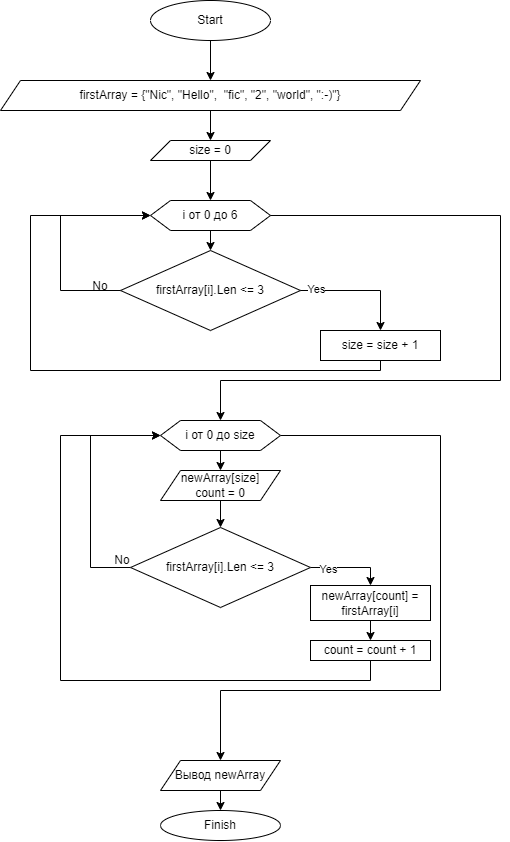

The diagram above was exported from draw.io. Its source (the exported page's mxGraphModel, read from the mxfile embedded in the PNG):
<mxGraphModel dx="1577" dy="737" grid="1" gridSize="10" guides="1" tooltips="1" connect="1" arrows="1" fold="1" page="1" pageScale="1" pageWidth="827" pageHeight="1169" math="0" shadow="0">
  <root>
    <mxCell id="0" />
    <mxCell id="1" parent="0" />
    <mxCell id="IAM51H7PEntNtDkEdso8-1" value="Start" style="ellipse;whiteSpace=wrap;html=1;" vertex="1" parent="1">
      <mxGeometry x="270" width="120" height="40" as="geometry" />
    </mxCell>
    <mxCell id="IAM51H7PEntNtDkEdso8-2" value="firstArray = {&quot;Nic&quot;, &quot;Hello&quot;,&amp;nbsp; &quot;fic&quot;, &quot;2&quot;, &quot;world&quot;, &quot;:-)&quot;}" style="shape=parallelogram;perimeter=parallelogramPerimeter;whiteSpace=wrap;html=1;fixedSize=1;" vertex="1" parent="1">
      <mxGeometry x="120" y="80" width="420" height="30" as="geometry" />
    </mxCell>
    <mxCell id="IAM51H7PEntNtDkEdso8-3" value="" style="endArrow=classic;html=1;rounded=0;edgeStyle=orthogonalEdgeStyle;entryX=0.5;entryY=0;entryDx=0;entryDy=0;exitX=0.5;exitY=1;exitDx=0;exitDy=0;" edge="1" parent="1" source="IAM51H7PEntNtDkEdso8-1" target="IAM51H7PEntNtDkEdso8-2">
      <mxGeometry width="50" height="50" relative="1" as="geometry">
        <mxPoint x="230" y="50" as="sourcePoint" />
        <mxPoint x="140" y="70" as="targetPoint" />
      </mxGeometry>
    </mxCell>
    <mxCell id="IAM51H7PEntNtDkEdso8-8" style="edgeStyle=orthogonalEdgeStyle;rounded=0;orthogonalLoop=1;jettySize=auto;html=1;exitX=0.5;exitY=1;exitDx=0;exitDy=0;" edge="1" parent="1" source="IAM51H7PEntNtDkEdso8-4">
      <mxGeometry relative="1" as="geometry">
        <mxPoint x="330" y="250" as="targetPoint" />
      </mxGeometry>
    </mxCell>
    <mxCell id="IAM51H7PEntNtDkEdso8-4" value="i от 0 до 6" style="shape=hexagon;perimeter=hexagonPerimeter2;whiteSpace=wrap;html=1;fixedSize=1;" vertex="1" parent="1">
      <mxGeometry x="270" y="200" width="120" height="30" as="geometry" />
    </mxCell>
    <mxCell id="IAM51H7PEntNtDkEdso8-5" value="" style="endArrow=classic;html=1;rounded=0;edgeStyle=orthogonalEdgeStyle;exitX=0.5;exitY=1;exitDx=0;exitDy=0;" edge="1" parent="1" source="IAM51H7PEntNtDkEdso8-2">
      <mxGeometry width="50" height="50" relative="1" as="geometry">
        <mxPoint x="150" y="200" as="sourcePoint" />
        <mxPoint x="330" y="140" as="targetPoint" />
      </mxGeometry>
    </mxCell>
    <mxCell id="IAM51H7PEntNtDkEdso8-6" value="firstArray[i].Len &amp;lt;= 3" style="rhombus;whiteSpace=wrap;html=1;" vertex="1" parent="1">
      <mxGeometry x="240" y="250" width="180" height="80" as="geometry" />
    </mxCell>
    <mxCell id="IAM51H7PEntNtDkEdso8-10" style="edgeStyle=orthogonalEdgeStyle;rounded=0;orthogonalLoop=1;jettySize=auto;html=1;entryX=0.5;entryY=0;entryDx=0;entryDy=0;" edge="1" parent="1" source="IAM51H7PEntNtDkEdso8-9" target="IAM51H7PEntNtDkEdso8-4">
      <mxGeometry relative="1" as="geometry" />
    </mxCell>
    <mxCell id="IAM51H7PEntNtDkEdso8-9" value="size = 0" style="shape=parallelogram;perimeter=parallelogramPerimeter;whiteSpace=wrap;html=1;fixedSize=1;" vertex="1" parent="1">
      <mxGeometry x="270" y="140" width="120" height="20" as="geometry" />
    </mxCell>
    <mxCell id="IAM51H7PEntNtDkEdso8-11" value="" style="endArrow=classic;html=1;rounded=0;edgeStyle=orthogonalEdgeStyle;exitX=1;exitY=0.5;exitDx=0;exitDy=0;" edge="1" parent="1" source="IAM51H7PEntNtDkEdso8-6">
      <mxGeometry width="50" height="50" relative="1" as="geometry">
        <mxPoint x="440" y="290" as="sourcePoint" />
        <mxPoint x="500" y="330" as="targetPoint" />
        <Array as="points">
          <mxPoint x="500" y="290" />
        </Array>
      </mxGeometry>
    </mxCell>
    <mxCell id="IAM51H7PEntNtDkEdso8-12" value="Yes" style="edgeLabel;html=1;align=center;verticalAlign=middle;resizable=0;points=[];" vertex="1" connectable="0" parent="IAM51H7PEntNtDkEdso8-11">
      <mxGeometry x="-0.75" y="2" relative="1" as="geometry">
        <mxPoint as="offset" />
      </mxGeometry>
    </mxCell>
    <mxCell id="IAM51H7PEntNtDkEdso8-13" value="size = size + 1" style="rounded=0;whiteSpace=wrap;html=1;" vertex="1" parent="1">
      <mxGeometry x="440" y="330" width="120" height="30" as="geometry" />
    </mxCell>
    <mxCell id="IAM51H7PEntNtDkEdso8-14" value="" style="endArrow=classic;html=1;rounded=0;edgeStyle=orthogonalEdgeStyle;exitX=0.5;exitY=1;exitDx=0;exitDy=0;entryX=0;entryY=0.5;entryDx=0;entryDy=0;" edge="1" parent="1" source="IAM51H7PEntNtDkEdso8-13" target="IAM51H7PEntNtDkEdso8-4">
      <mxGeometry width="50" height="50" relative="1" as="geometry">
        <mxPoint x="450" y="460" as="sourcePoint" />
        <mxPoint x="330" y="240" as="targetPoint" />
        <Array as="points">
          <mxPoint x="500" y="370" />
          <mxPoint x="150" y="370" />
          <mxPoint x="150" y="215" />
        </Array>
      </mxGeometry>
    </mxCell>
    <mxCell id="IAM51H7PEntNtDkEdso8-15" value="" style="endArrow=classic;html=1;rounded=0;edgeStyle=orthogonalEdgeStyle;exitX=0;exitY=0.5;exitDx=0;exitDy=0;entryX=0;entryY=0.5;entryDx=0;entryDy=0;" edge="1" parent="1" source="IAM51H7PEntNtDkEdso8-6" target="IAM51H7PEntNtDkEdso8-4">
      <mxGeometry width="50" height="50" relative="1" as="geometry">
        <mxPoint x="140" y="360" as="sourcePoint" />
        <mxPoint x="210" y="340" as="targetPoint" />
        <Array as="points">
          <mxPoint x="180" y="290" />
          <mxPoint x="180" y="215" />
        </Array>
      </mxGeometry>
    </mxCell>
    <mxCell id="IAM51H7PEntNtDkEdso8-20" value="" style="endArrow=classic;html=1;rounded=0;edgeStyle=orthogonalEdgeStyle;exitX=1;exitY=0.5;exitDx=0;exitDy=0;" edge="1" parent="1" source="IAM51H7PEntNtDkEdso8-4">
      <mxGeometry width="50" height="50" relative="1" as="geometry">
        <mxPoint x="410" y="220" as="sourcePoint" />
        <mxPoint x="340" y="420" as="targetPoint" />
        <Array as="points">
          <mxPoint x="620" y="215" />
          <mxPoint x="620" y="380" />
          <mxPoint x="340" y="380" />
        </Array>
      </mxGeometry>
    </mxCell>
    <mxCell id="IAM51H7PEntNtDkEdso8-35" style="edgeStyle=orthogonalEdgeStyle;rounded=0;orthogonalLoop=1;jettySize=auto;html=1;exitX=1;exitY=0.5;exitDx=0;exitDy=0;" edge="1" parent="1" source="IAM51H7PEntNtDkEdso8-21">
      <mxGeometry relative="1" as="geometry">
        <mxPoint x="340" y="760" as="targetPoint" />
        <Array as="points">
          <mxPoint x="560" y="435" />
          <mxPoint x="560" y="690" />
          <mxPoint x="340" y="690" />
        </Array>
      </mxGeometry>
    </mxCell>
    <mxCell id="IAM51H7PEntNtDkEdso8-21" value="i от 0 до size" style="shape=hexagon;perimeter=hexagonPerimeter2;whiteSpace=wrap;html=1;fixedSize=1;" vertex="1" parent="1">
      <mxGeometry x="280" y="420" width="120" height="30" as="geometry" />
    </mxCell>
    <mxCell id="IAM51H7PEntNtDkEdso8-25" style="edgeStyle=orthogonalEdgeStyle;rounded=0;orthogonalLoop=1;jettySize=auto;html=1;entryX=0.5;entryY=0;entryDx=0;entryDy=0;" edge="1" parent="1" source="IAM51H7PEntNtDkEdso8-22" target="IAM51H7PEntNtDkEdso8-24">
      <mxGeometry relative="1" as="geometry" />
    </mxCell>
    <mxCell id="IAM51H7PEntNtDkEdso8-22" value="newArray[size]&lt;br&gt;count = 0" style="shape=parallelogram;perimeter=parallelogramPerimeter;whiteSpace=wrap;html=1;fixedSize=1;" vertex="1" parent="1">
      <mxGeometry x="280" y="470" width="120" height="30" as="geometry" />
    </mxCell>
    <mxCell id="IAM51H7PEntNtDkEdso8-23" value="" style="endArrow=classic;html=1;rounded=0;edgeStyle=orthogonalEdgeStyle;exitX=0.5;exitY=1;exitDx=0;exitDy=0;" edge="1" parent="1" source="IAM51H7PEntNtDkEdso8-21">
      <mxGeometry width="50" height="50" relative="1" as="geometry">
        <mxPoint x="170" y="480" as="sourcePoint" />
        <mxPoint x="340" y="470" as="targetPoint" />
        <Array as="points">
          <mxPoint x="340" y="470" />
        </Array>
      </mxGeometry>
    </mxCell>
    <mxCell id="IAM51H7PEntNtDkEdso8-28" style="edgeStyle=orthogonalEdgeStyle;rounded=0;orthogonalLoop=1;jettySize=auto;html=1;exitX=1;exitY=0.5;exitDx=0;exitDy=0;entryX=0.5;entryY=0;entryDx=0;entryDy=0;" edge="1" parent="1" source="IAM51H7PEntNtDkEdso8-24" target="IAM51H7PEntNtDkEdso8-26">
      <mxGeometry relative="1" as="geometry">
        <Array as="points">
          <mxPoint x="490" y="567" />
        </Array>
      </mxGeometry>
    </mxCell>
    <mxCell id="IAM51H7PEntNtDkEdso8-30" value="Yes" style="edgeLabel;html=1;align=center;verticalAlign=middle;resizable=0;points=[];" vertex="1" connectable="0" parent="IAM51H7PEntNtDkEdso8-28">
      <mxGeometry x="-0.5726" relative="1" as="geometry">
        <mxPoint y="1" as="offset" />
      </mxGeometry>
    </mxCell>
    <mxCell id="IAM51H7PEntNtDkEdso8-32" style="edgeStyle=orthogonalEdgeStyle;rounded=0;orthogonalLoop=1;jettySize=auto;html=1;exitX=0;exitY=0.5;exitDx=0;exitDy=0;entryX=0;entryY=0.5;entryDx=0;entryDy=0;" edge="1" parent="1" source="IAM51H7PEntNtDkEdso8-24" target="IAM51H7PEntNtDkEdso8-21">
      <mxGeometry relative="1" as="geometry">
        <Array as="points">
          <mxPoint x="210" y="567" />
          <mxPoint x="210" y="435" />
        </Array>
      </mxGeometry>
    </mxCell>
    <mxCell id="IAM51H7PEntNtDkEdso8-24" value="firstArray[i].Len &amp;lt;= 3" style="rhombus;whiteSpace=wrap;html=1;" vertex="1" parent="1">
      <mxGeometry x="250" y="527" width="180" height="80" as="geometry" />
    </mxCell>
    <mxCell id="IAM51H7PEntNtDkEdso8-29" style="edgeStyle=orthogonalEdgeStyle;rounded=0;orthogonalLoop=1;jettySize=auto;html=1;exitX=0.5;exitY=1;exitDx=0;exitDy=0;entryX=0.5;entryY=0;entryDx=0;entryDy=0;" edge="1" parent="1" source="IAM51H7PEntNtDkEdso8-26" target="IAM51H7PEntNtDkEdso8-27">
      <mxGeometry relative="1" as="geometry" />
    </mxCell>
    <mxCell id="IAM51H7PEntNtDkEdso8-26" value="newArray[count] = firstArray[i]" style="rounded=0;whiteSpace=wrap;html=1;" vertex="1" parent="1">
      <mxGeometry x="430" y="585" width="120" height="35" as="geometry" />
    </mxCell>
    <mxCell id="IAM51H7PEntNtDkEdso8-34" style="edgeStyle=orthogonalEdgeStyle;rounded=0;orthogonalLoop=1;jettySize=auto;html=1;exitX=0.5;exitY=1;exitDx=0;exitDy=0;entryX=0;entryY=0.5;entryDx=0;entryDy=0;" edge="1" parent="1" source="IAM51H7PEntNtDkEdso8-27" target="IAM51H7PEntNtDkEdso8-21">
      <mxGeometry relative="1" as="geometry">
        <Array as="points">
          <mxPoint x="490" y="680" />
          <mxPoint x="180" y="680" />
          <mxPoint x="180" y="435" />
        </Array>
      </mxGeometry>
    </mxCell>
    <mxCell id="IAM51H7PEntNtDkEdso8-27" value="count = count + 1" style="rounded=0;whiteSpace=wrap;html=1;" vertex="1" parent="1">
      <mxGeometry x="430" y="640" width="120" height="20" as="geometry" />
    </mxCell>
    <mxCell id="IAM51H7PEntNtDkEdso8-31" value="No" style="text;html=1;strokeColor=none;fillColor=none;align=center;verticalAlign=middle;whiteSpace=wrap;rounded=0;" vertex="1" parent="1">
      <mxGeometry x="190" y="271" width="60" height="30" as="geometry" />
    </mxCell>
    <mxCell id="IAM51H7PEntNtDkEdso8-33" value="No" style="text;html=1;strokeColor=none;fillColor=none;align=center;verticalAlign=middle;whiteSpace=wrap;rounded=0;" vertex="1" parent="1">
      <mxGeometry x="212" y="545" width="60" height="30" as="geometry" />
    </mxCell>
    <mxCell id="IAM51H7PEntNtDkEdso8-39" style="edgeStyle=orthogonalEdgeStyle;rounded=0;orthogonalLoop=1;jettySize=auto;html=1;exitX=0.5;exitY=1;exitDx=0;exitDy=0;entryX=0.5;entryY=0;entryDx=0;entryDy=0;" edge="1" parent="1" source="IAM51H7PEntNtDkEdso8-36" target="IAM51H7PEntNtDkEdso8-38">
      <mxGeometry relative="1" as="geometry" />
    </mxCell>
    <mxCell id="IAM51H7PEntNtDkEdso8-36" value="Вывод newArray" style="shape=parallelogram;perimeter=parallelogramPerimeter;whiteSpace=wrap;html=1;fixedSize=1;" vertex="1" parent="1">
      <mxGeometry x="280" y="760" width="120" height="30" as="geometry" />
    </mxCell>
    <mxCell id="IAM51H7PEntNtDkEdso8-37" style="edgeStyle=orthogonalEdgeStyle;rounded=0;orthogonalLoop=1;jettySize=auto;html=1;exitX=0.5;exitY=1;exitDx=0;exitDy=0;" edge="1" parent="1" source="IAM51H7PEntNtDkEdso8-36" target="IAM51H7PEntNtDkEdso8-36">
      <mxGeometry relative="1" as="geometry" />
    </mxCell>
    <mxCell id="IAM51H7PEntNtDkEdso8-38" value="Finish" style="ellipse;whiteSpace=wrap;html=1;" vertex="1" parent="1">
      <mxGeometry x="280" y="810" width="120" height="30" as="geometry" />
    </mxCell>
  </root>
</mxGraphModel>